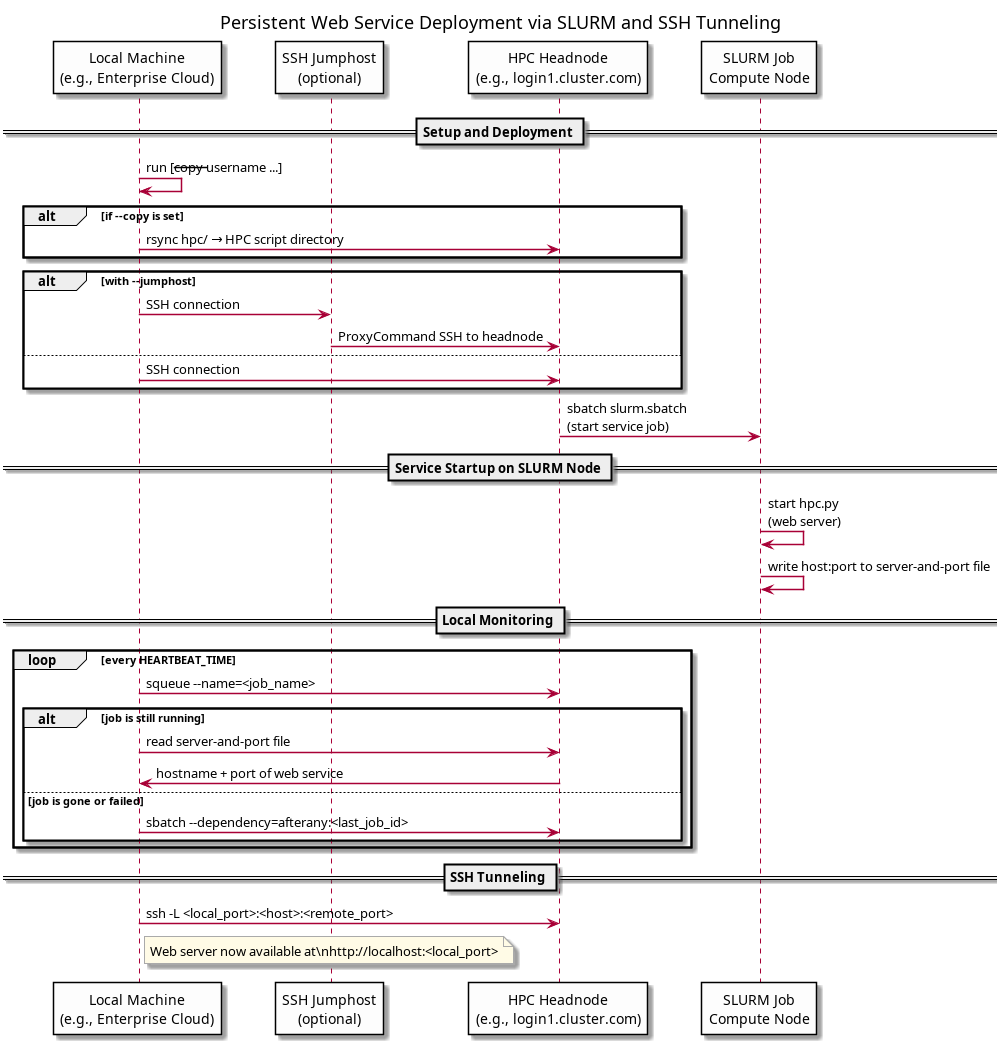

The diagram above was rendered by PlantUML. Its source (embedded in the PNG):
@startuml slurm_service_workflow

title Persistent Web Service Deployment via SLURM and SSH Tunneling

skinparam participantPadding 20
skinparam sequenceArrowThickness 1.5
skinparam participant {
  BackgroundColor #fdfdfd
  BorderColor black
  FontColor black
}
skinparam note {
  BackgroundColor #fffbe6
  BorderColor #aaaaaa
}

participant "Local Machine\n(e.g., Enterprise Cloud)" as Local
participant "SSH Jumphost\n(optional)" as Jumphost
participant "HPC Headnode\n(e.g., login1.cluster.com)" as Headnode
participant "SLURM Job\nCompute Node" as Slurm

== Setup and Deployment ==

Local -> Local : run [--copy --username ...]
alt if --copy is set
    Local -> Headnode : rsync hpc/ → HPC script directory
end

alt with --jumphost
    Local -> Jumphost : SSH connection
    Jumphost -> Headnode : ProxyCommand SSH to headnode
else
    Local -> Headnode : SSH connection
end

Headnode -> Slurm : sbatch slurm.sbatch\n(start service job)

== Service Startup on SLURM Node ==

Slurm -> Slurm : start hpc.py\n(web server)
Slurm -> Slurm : write host:port to server-and-port file

== Local Monitoring ==

loop every HEARTBEAT_TIME
    Local -> Headnode : squeue --name=<job_name>
    alt job is still running
        Local -> Headnode : read server-and-port file
        Headnode -> Local : hostname + port of web service
    else job is gone or failed
        Local -> Headnode : sbatch --dependency=afterany:<last_job_id>
    end
end

== SSH Tunneling ==

Local -> Headnode : ssh -L <local_port>:<host>:<remote_port>
note right of Local
  Web server now available at\nhttp://localhost:<local_port>
end note

@enduml